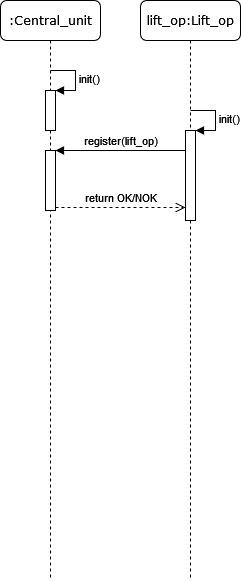

The diagram above was exported from draw.io. Its source (the exported page's mxGraphModel, read from the mxfile embedded in the PNG):
<mxGraphModel dx="1198" dy="641" grid="1" gridSize="10" guides="1" tooltips="1" connect="1" arrows="1" fold="1" page="1" pageScale="1" pageWidth="1100" pageHeight="850" background="none" math="0" shadow="0">
  <root>
    <mxCell id="0" />
    <mxCell id="1" parent="0" />
    <mxCell id="7baba1c4bc27f4b0-2" value="lift_op:Lift_op" style="shape=umlLifeline;perimeter=lifelinePerimeter;whiteSpace=wrap;html=1;container=1;collapsible=0;recursiveResize=0;outlineConnect=0;rounded=1;shadow=0;comic=0;labelBackgroundColor=none;strokeWidth=1;fontFamily=Verdana;fontSize=12;align=center;" parent="1" vertex="1">
      <mxGeometry x="240" y="80" width="100" height="580" as="geometry" />
    </mxCell>
    <mxCell id="opKKTeFZ7ZWBxeRKcij3-11" value="" style="html=1;points=[];perimeter=orthogonalPerimeter;" parent="7baba1c4bc27f4b0-2" vertex="1">
      <mxGeometry x="45" y="130" width="10" height="90" as="geometry" />
    </mxCell>
    <mxCell id="opKKTeFZ7ZWBxeRKcij3-12" value="init()" style="edgeStyle=orthogonalEdgeStyle;html=1;align=left;spacingLeft=2;endArrow=block;rounded=0;entryX=1;entryY=0;" parent="7baba1c4bc27f4b0-2" target="opKKTeFZ7ZWBxeRKcij3-11" edge="1">
      <mxGeometry relative="1" as="geometry">
        <mxPoint x="50" y="110" as="sourcePoint" />
        <Array as="points">
          <mxPoint x="75" y="110" />
        </Array>
      </mxGeometry>
    </mxCell>
    <mxCell id="7baba1c4bc27f4b0-8" value=":Central_unit" style="shape=umlLifeline;perimeter=lifelinePerimeter;whiteSpace=wrap;html=1;container=1;collapsible=0;recursiveResize=0;outlineConnect=0;rounded=1;shadow=0;comic=0;labelBackgroundColor=none;strokeWidth=1;fontFamily=Verdana;fontSize=12;align=center;" parent="1" vertex="1">
      <mxGeometry x="100" y="80" width="100" height="580" as="geometry" />
    </mxCell>
    <mxCell id="opKKTeFZ7ZWBxeRKcij3-9" value="" style="html=1;points=[];perimeter=orthogonalPerimeter;" parent="7baba1c4bc27f4b0-8" vertex="1">
      <mxGeometry x="45" y="90" width="10" height="40" as="geometry" />
    </mxCell>
    <mxCell id="opKKTeFZ7ZWBxeRKcij3-10" value="init()" style="edgeStyle=orthogonalEdgeStyle;html=1;align=left;spacingLeft=2;endArrow=block;rounded=0;entryX=1;entryY=0;" parent="7baba1c4bc27f4b0-8" target="opKKTeFZ7ZWBxeRKcij3-9" edge="1">
      <mxGeometry relative="1" as="geometry">
        <mxPoint x="50" y="70" as="sourcePoint" />
        <Array as="points">
          <mxPoint x="75" y="70" />
        </Array>
      </mxGeometry>
    </mxCell>
    <mxCell id="opKKTeFZ7ZWBxeRKcij3-13" value="" style="html=1;points=[];perimeter=orthogonalPerimeter;" parent="7baba1c4bc27f4b0-8" vertex="1">
      <mxGeometry x="45" y="150" width="10" height="60" as="geometry" />
    </mxCell>
    <mxCell id="opKKTeFZ7ZWBxeRKcij3-14" value="register(lift_op)" style="html=1;verticalAlign=bottom;endArrow=block;entryX=1;entryY=0;rounded=0;" parent="1" source="opKKTeFZ7ZWBxeRKcij3-11" target="opKKTeFZ7ZWBxeRKcij3-13" edge="1">
      <mxGeometry relative="1" as="geometry">
        <mxPoint x="215" y="230" as="sourcePoint" />
      </mxGeometry>
    </mxCell>
    <mxCell id="opKKTeFZ7ZWBxeRKcij3-15" value="return OK/NOK" style="html=1;verticalAlign=bottom;endArrow=open;dashed=1;endSize=8;exitX=1;exitY=0.95;rounded=0;" parent="1" source="opKKTeFZ7ZWBxeRKcij3-13" target="opKKTeFZ7ZWBxeRKcij3-11" edge="1">
      <mxGeometry relative="1" as="geometry">
        <mxPoint x="215" y="287" as="targetPoint" />
      </mxGeometry>
    </mxCell>
  </root>
</mxGraphModel>